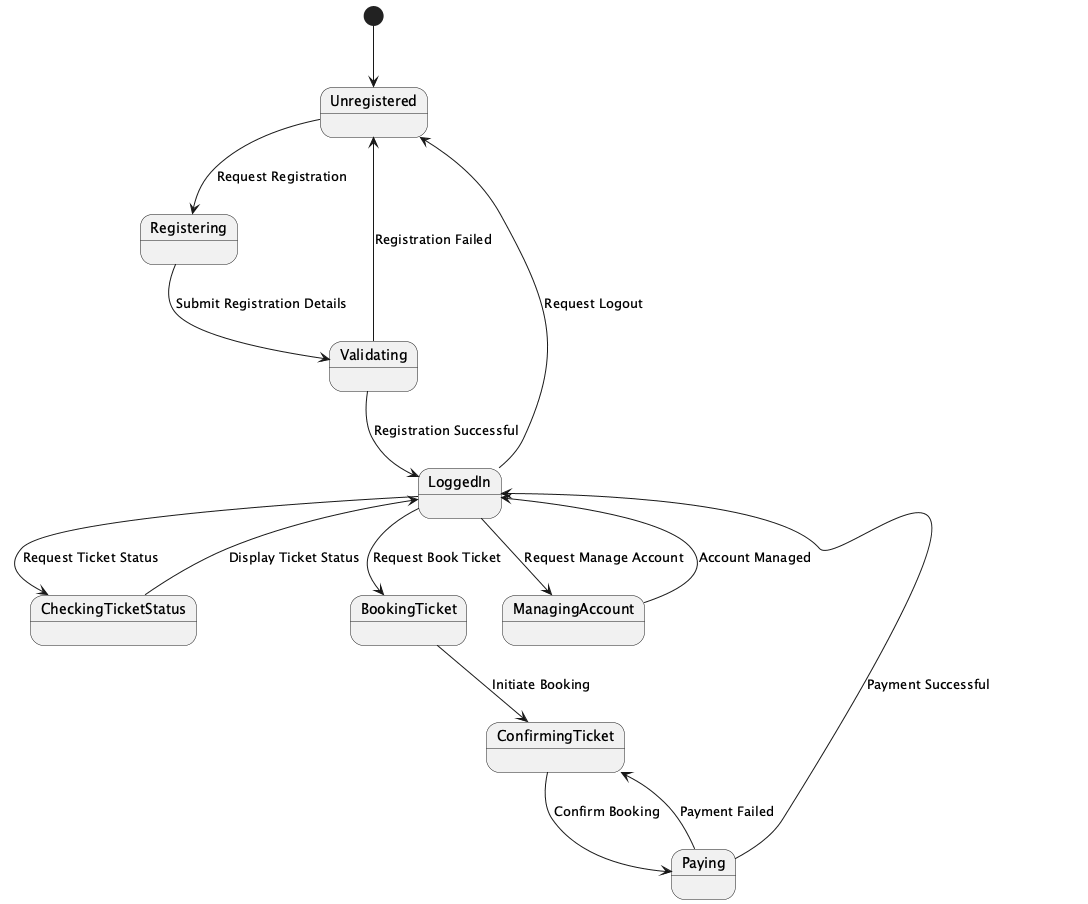

The diagram above was rendered by PlantUML. Its source (embedded in the PNG):
@startuml
[*] --> Unregistered
Unregistered --> Registering : Request Registration
Registering --> Validating : Submit Registration Details
Validating --> Unregistered : Registration Failed
Validating --> LoggedIn : Registration Successful
LoggedIn --> CheckingTicketStatus : Request Ticket Status
LoggedIn --> BookingTicket : Request Book Ticket
LoggedIn --> ManagingAccount : Request Manage Account
CheckingTicketStatus --> LoggedIn : Display Ticket Status
BookingTicket --> ConfirmingTicket : Initiate Booking
ConfirmingTicket --> Paying : Confirm Booking
Paying --> LoggedIn : Payment Successful
Paying --> ConfirmingTicket : Payment Failed
ManagingAccount --> LoggedIn : Account Managed
LoggedIn --> Unregistered : Request Logout
@enduml